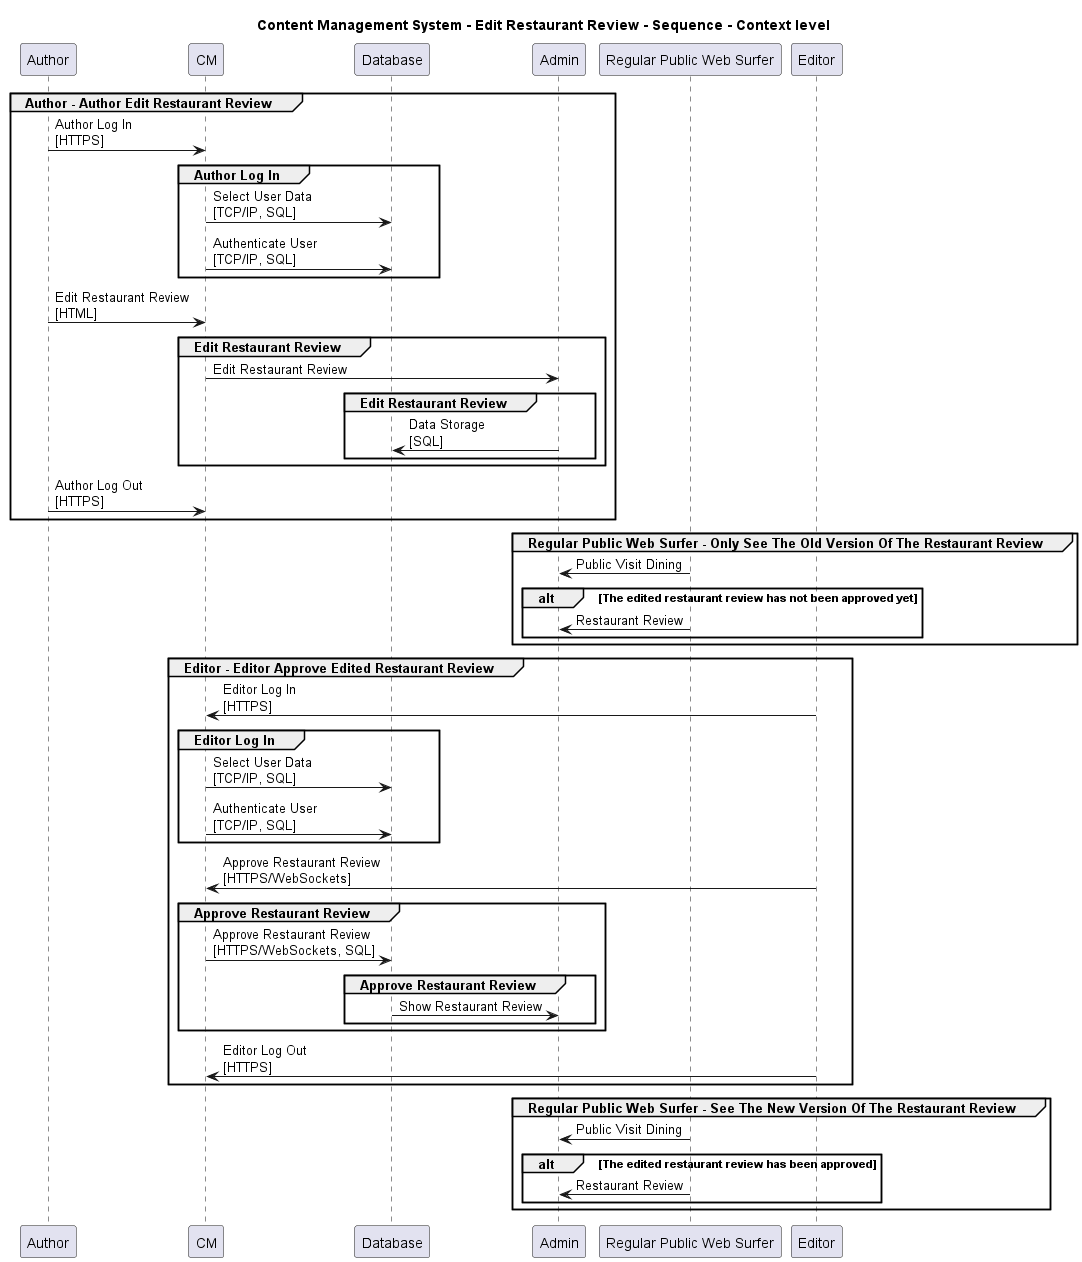

The diagram above was rendered by PlantUML. Its source (embedded in the PNG):
@startuml

title Content Management System - Edit Restaurant Review - Sequence - Context level

participant "Author" as ContentManagementSystem.Actors.Author
participant "CM" as ContentManagementSystem.SoftwareSystems.CM
participant "Database" as ContentManagementSystem.SoftwareSystems.Database
participant "Admin" as ContentManagementSystem.SoftwareSystems.Admin
participant "Regular Public Web Surfer" as ContentManagementSystem.Actors.RegularPublicWebSurfer
participant "Editor" as ContentManagementSystem.Actors.Editor

group Author - Author Edit Restaurant Review
ContentManagementSystem.Actors.Author -> ContentManagementSystem.SoftwareSystems.CM : Author Log In\n[HTTPS]
group Author Log In
ContentManagementSystem.SoftwareSystems.CM -> ContentManagementSystem.SoftwareSystems.Database : Select User Data\n[TCP/IP, SQL]
ContentManagementSystem.SoftwareSystems.CM -> ContentManagementSystem.SoftwareSystems.Database : Authenticate User\n[TCP/IP, SQL]
end
ContentManagementSystem.Actors.Author -> ContentManagementSystem.SoftwareSystems.CM : Edit Restaurant Review\n[HTML]
group Edit Restaurant Review
ContentManagementSystem.SoftwareSystems.CM -> ContentManagementSystem.SoftwareSystems.Admin : Edit Restaurant Review
group Edit Restaurant Review
ContentManagementSystem.SoftwareSystems.Admin -> ContentManagementSystem.SoftwareSystems.Database : Data Storage\n[SQL]
end
end
ContentManagementSystem.Actors.Author -> ContentManagementSystem.SoftwareSystems.CM : Author Log Out\n[HTTPS]
end
group Regular Public Web Surfer - Only See The Old Version Of The Restaurant Review
ContentManagementSystem.Actors.RegularPublicWebSurfer -> ContentManagementSystem.SoftwareSystems.Admin : Public Visit Dining
alt The edited restaurant review has not been approved yet
ContentManagementSystem.Actors.RegularPublicWebSurfer -> ContentManagementSystem.SoftwareSystems.Admin : Restaurant Review
end
end
group Editor - Editor Approve Edited Restaurant Review
ContentManagementSystem.Actors.Editor -> ContentManagementSystem.SoftwareSystems.CM : Editor Log In\n[HTTPS]
group Editor Log In
ContentManagementSystem.SoftwareSystems.CM -> ContentManagementSystem.SoftwareSystems.Database : Select User Data\n[TCP/IP, SQL]
ContentManagementSystem.SoftwareSystems.CM -> ContentManagementSystem.SoftwareSystems.Database : Authenticate User\n[TCP/IP, SQL]
end
ContentManagementSystem.Actors.Editor -> ContentManagementSystem.SoftwareSystems.CM : Approve Restaurant Review\n[HTTPS/WebSockets]
group Approve Restaurant Review
ContentManagementSystem.SoftwareSystems.CM -> ContentManagementSystem.SoftwareSystems.Database : Approve Restaurant Review\n[HTTPS/WebSockets, SQL]
group Approve Restaurant Review
ContentManagementSystem.SoftwareSystems.Database -> ContentManagementSystem.SoftwareSystems.Admin : Show Restaurant Review
end
end
ContentManagementSystem.Actors.Editor -> ContentManagementSystem.SoftwareSystems.CM : Editor Log Out\n[HTTPS]
end
group Regular Public Web Surfer - See The New Version Of The Restaurant Review
ContentManagementSystem.Actors.RegularPublicWebSurfer -> ContentManagementSystem.SoftwareSystems.Admin : Public Visit Dining
alt The edited restaurant review has been approved
ContentManagementSystem.Actors.RegularPublicWebSurfer -> ContentManagementSystem.SoftwareSystems.Admin : Restaurant Review
end
end


@enduml